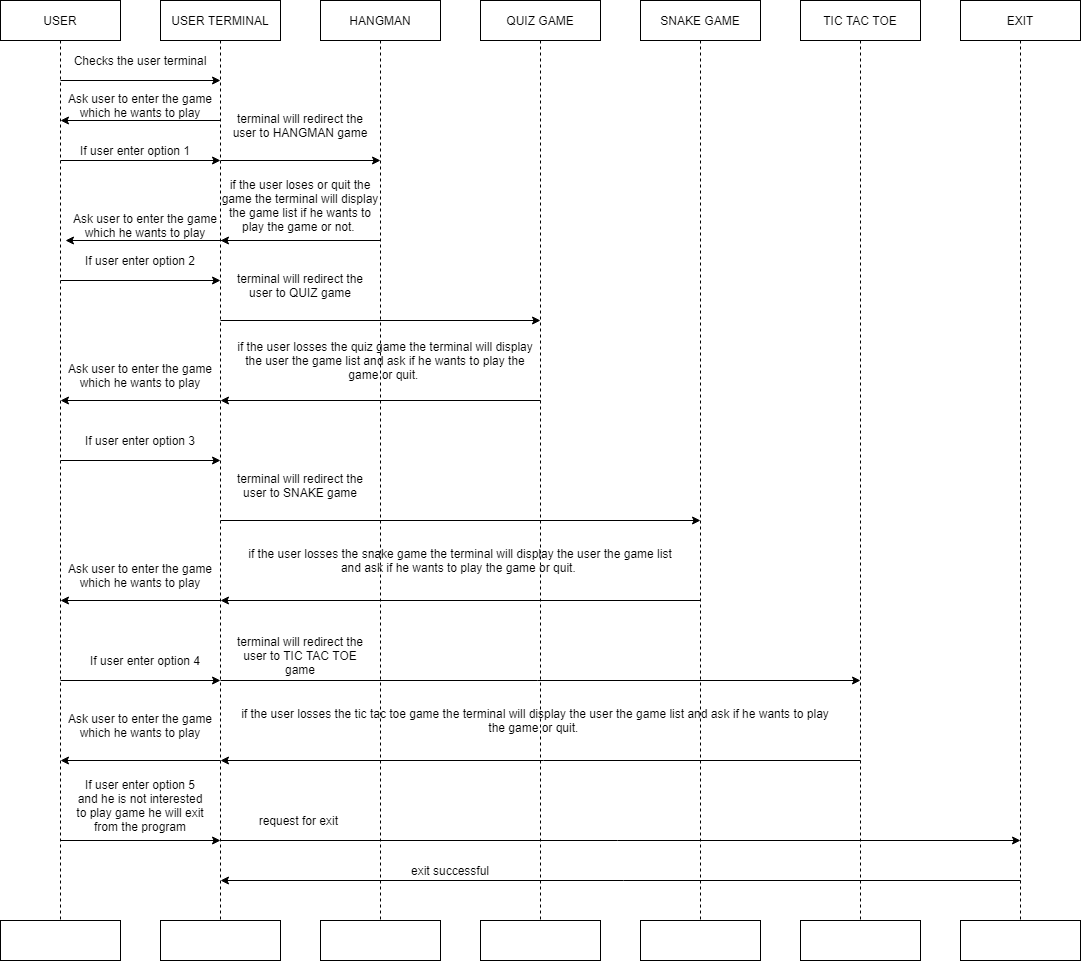

The diagram above was exported from draw.io. Its source (the exported page's mxGraphModel, read from the mxfile embedded in the PNG):
<mxGraphModel dx="1038" dy="547" grid="1" gridSize="10" guides="1" tooltips="1" connect="1" arrows="1" fold="1" page="1" pageScale="1" pageWidth="850" pageHeight="1100" math="0" shadow="0">
  <root>
    <mxCell id="0" />
    <mxCell id="1" parent="0" />
    <mxCell id="U5Yhy2logfoSQgIPXrOU-9" style="edgeStyle=orthogonalEdgeStyle;rounded=0;orthogonalLoop=1;jettySize=auto;html=1;exitX=0.5;exitY=1;exitDx=0;exitDy=0;dashed=1;startArrow=none;startFill=0;endArrow=none;endFill=0;" edge="1" parent="1" source="U5Yhy2logfoSQgIPXrOU-1">
      <mxGeometry relative="1" as="geometry">
        <mxPoint x="140" y="1000" as="targetPoint" />
      </mxGeometry>
    </mxCell>
    <mxCell id="U5Yhy2logfoSQgIPXrOU-1" value="USER" style="rounded=0;whiteSpace=wrap;html=1;" vertex="1" parent="1">
      <mxGeometry x="80" y="80" width="120" height="40" as="geometry" />
    </mxCell>
    <mxCell id="U5Yhy2logfoSQgIPXrOU-10" style="edgeStyle=orthogonalEdgeStyle;rounded=0;orthogonalLoop=1;jettySize=auto;html=1;exitX=0.5;exitY=1;exitDx=0;exitDy=0;dashed=1;startArrow=none;startFill=0;endArrow=none;endFill=0;" edge="1" parent="1" source="U5Yhy2logfoSQgIPXrOU-2">
      <mxGeometry relative="1" as="geometry">
        <mxPoint x="300" y="1000" as="targetPoint" />
      </mxGeometry>
    </mxCell>
    <mxCell id="U5Yhy2logfoSQgIPXrOU-2" value="USER TERMINAL" style="rounded=0;whiteSpace=wrap;html=1;" vertex="1" parent="1">
      <mxGeometry x="240" y="80" width="120" height="40" as="geometry" />
    </mxCell>
    <mxCell id="U5Yhy2logfoSQgIPXrOU-11" style="edgeStyle=orthogonalEdgeStyle;rounded=0;orthogonalLoop=1;jettySize=auto;html=1;exitX=0.5;exitY=1;exitDx=0;exitDy=0;dashed=1;startArrow=none;startFill=0;endArrow=none;endFill=0;" edge="1" parent="1" source="U5Yhy2logfoSQgIPXrOU-3">
      <mxGeometry relative="1" as="geometry">
        <mxPoint x="460" y="1000" as="targetPoint" />
      </mxGeometry>
    </mxCell>
    <mxCell id="U5Yhy2logfoSQgIPXrOU-3" value="HANGMAN" style="rounded=0;whiteSpace=wrap;html=1;" vertex="1" parent="1">
      <mxGeometry x="400" y="80" width="120" height="40" as="geometry" />
    </mxCell>
    <mxCell id="U5Yhy2logfoSQgIPXrOU-12" style="edgeStyle=orthogonalEdgeStyle;rounded=0;orthogonalLoop=1;jettySize=auto;html=1;exitX=0.5;exitY=1;exitDx=0;exitDy=0;dashed=1;startArrow=none;startFill=0;endArrow=none;endFill=0;" edge="1" parent="1" source="U5Yhy2logfoSQgIPXrOU-4">
      <mxGeometry relative="1" as="geometry">
        <mxPoint x="620" y="1010" as="targetPoint" />
      </mxGeometry>
    </mxCell>
    <mxCell id="U5Yhy2logfoSQgIPXrOU-4" value="QUIZ GAME" style="rounded=0;whiteSpace=wrap;html=1;" vertex="1" parent="1">
      <mxGeometry x="560" y="80" width="120" height="40" as="geometry" />
    </mxCell>
    <mxCell id="U5Yhy2logfoSQgIPXrOU-13" style="edgeStyle=orthogonalEdgeStyle;rounded=0;orthogonalLoop=1;jettySize=auto;html=1;exitX=0.5;exitY=1;exitDx=0;exitDy=0;dashed=1;startArrow=none;startFill=0;endArrow=none;endFill=0;" edge="1" parent="1" source="U5Yhy2logfoSQgIPXrOU-5">
      <mxGeometry relative="1" as="geometry">
        <mxPoint x="780" y="1000" as="targetPoint" />
      </mxGeometry>
    </mxCell>
    <mxCell id="U5Yhy2logfoSQgIPXrOU-5" value="SNAKE GAME" style="rounded=0;whiteSpace=wrap;html=1;" vertex="1" parent="1">
      <mxGeometry x="720" y="80" width="120" height="40" as="geometry" />
    </mxCell>
    <mxCell id="U5Yhy2logfoSQgIPXrOU-14" style="edgeStyle=orthogonalEdgeStyle;rounded=0;orthogonalLoop=1;jettySize=auto;html=1;exitX=0.5;exitY=1;exitDx=0;exitDy=0;dashed=1;startArrow=none;startFill=0;endArrow=none;endFill=0;" edge="1" parent="1" source="U5Yhy2logfoSQgIPXrOU-6">
      <mxGeometry relative="1" as="geometry">
        <mxPoint x="940" y="1000" as="targetPoint" />
      </mxGeometry>
    </mxCell>
    <mxCell id="U5Yhy2logfoSQgIPXrOU-6" value="TIC TAC TOE" style="rounded=0;whiteSpace=wrap;html=1;" vertex="1" parent="1">
      <mxGeometry x="880" y="80" width="120" height="40" as="geometry" />
    </mxCell>
    <mxCell id="U5Yhy2logfoSQgIPXrOU-15" value="" style="endArrow=classic;html=1;" edge="1" parent="1">
      <mxGeometry width="50" height="50" relative="1" as="geometry">
        <mxPoint x="140" y="160" as="sourcePoint" />
        <mxPoint x="300" y="160" as="targetPoint" />
      </mxGeometry>
    </mxCell>
    <mxCell id="U5Yhy2logfoSQgIPXrOU-16" value="Checks the user terminal" style="text;html=1;strokeColor=none;fillColor=none;align=center;verticalAlign=middle;whiteSpace=wrap;rounded=0;" vertex="1" parent="1">
      <mxGeometry x="150" y="130" width="140" height="20" as="geometry" />
    </mxCell>
    <mxCell id="U5Yhy2logfoSQgIPXrOU-18" value="" style="endArrow=classic;html=1;" edge="1" parent="1">
      <mxGeometry width="50" height="50" relative="1" as="geometry">
        <mxPoint x="140" y="240" as="sourcePoint" />
        <mxPoint x="300" y="240" as="targetPoint" />
      </mxGeometry>
    </mxCell>
    <mxCell id="U5Yhy2logfoSQgIPXrOU-19" value="" style="endArrow=none;html=1;startArrow=classic;startFill=1;endFill=0;" edge="1" parent="1">
      <mxGeometry width="50" height="50" relative="1" as="geometry">
        <mxPoint x="140" y="200" as="sourcePoint" />
        <mxPoint x="300" y="200" as="targetPoint" />
      </mxGeometry>
    </mxCell>
    <mxCell id="U5Yhy2logfoSQgIPXrOU-20" value="Ask user to enter the game which he wants to play" style="text;html=1;strokeColor=none;fillColor=none;align=center;verticalAlign=middle;whiteSpace=wrap;rounded=0;" vertex="1" parent="1">
      <mxGeometry x="145" y="180" width="150" height="10" as="geometry" />
    </mxCell>
    <mxCell id="U5Yhy2logfoSQgIPXrOU-21" value="If user enter option 1" style="text;html=1;strokeColor=none;fillColor=none;align=center;verticalAlign=middle;whiteSpace=wrap;rounded=0;" vertex="1" parent="1">
      <mxGeometry x="150" y="220" width="130" height="20" as="geometry" />
    </mxCell>
    <mxCell id="U5Yhy2logfoSQgIPXrOU-22" value="" style="endArrow=classic;html=1;" edge="1" parent="1">
      <mxGeometry width="50" height="50" relative="1" as="geometry">
        <mxPoint x="300" y="240" as="sourcePoint" />
        <mxPoint x="460" y="240" as="targetPoint" />
      </mxGeometry>
    </mxCell>
    <mxCell id="U5Yhy2logfoSQgIPXrOU-23" value="terminal will redirect the user to HANGMAN game" style="text;html=1;strokeColor=none;fillColor=none;align=center;verticalAlign=middle;whiteSpace=wrap;rounded=0;" vertex="1" parent="1">
      <mxGeometry x="310" y="180" width="140" height="50" as="geometry" />
    </mxCell>
    <mxCell id="U5Yhy2logfoSQgIPXrOU-24" value="" style="endArrow=none;html=1;startArrow=classic;startFill=1;endFill=0;" edge="1" parent="1">
      <mxGeometry width="50" height="50" relative="1" as="geometry">
        <mxPoint x="300" y="320" as="sourcePoint" />
        <mxPoint x="460" y="320" as="targetPoint" />
      </mxGeometry>
    </mxCell>
    <mxCell id="U5Yhy2logfoSQgIPXrOU-25" value="if the user loses or quit the game the terminal will display the game list if he wants to play the game or not.&amp;nbsp;" style="text;html=1;strokeColor=none;fillColor=none;align=center;verticalAlign=middle;whiteSpace=wrap;rounded=0;" vertex="1" parent="1">
      <mxGeometry x="300" y="260" width="160" height="50" as="geometry" />
    </mxCell>
    <mxCell id="U5Yhy2logfoSQgIPXrOU-26" value="" style="endArrow=classic;html=1;" edge="1" parent="1">
      <mxGeometry width="50" height="50" relative="1" as="geometry">
        <mxPoint x="140" y="360" as="sourcePoint" />
        <mxPoint x="300" y="360" as="targetPoint" />
      </mxGeometry>
    </mxCell>
    <mxCell id="U5Yhy2logfoSQgIPXrOU-27" value="If user enter option 2" style="text;html=1;strokeColor=none;fillColor=none;align=center;verticalAlign=middle;whiteSpace=wrap;rounded=0;" vertex="1" parent="1">
      <mxGeometry x="155" y="330" width="130" height="20" as="geometry" />
    </mxCell>
    <mxCell id="U5Yhy2logfoSQgIPXrOU-28" value="" style="endArrow=classic;html=1;" edge="1" parent="1">
      <mxGeometry width="50" height="50" relative="1" as="geometry">
        <mxPoint x="300" y="400" as="sourcePoint" />
        <mxPoint x="620" y="400" as="targetPoint" />
      </mxGeometry>
    </mxCell>
    <mxCell id="U5Yhy2logfoSQgIPXrOU-29" value="terminal will redirect the user to QUIZ game" style="text;html=1;strokeColor=none;fillColor=none;align=center;verticalAlign=middle;whiteSpace=wrap;rounded=0;" vertex="1" parent="1">
      <mxGeometry x="310" y="340" width="140" height="50" as="geometry" />
    </mxCell>
    <mxCell id="U5Yhy2logfoSQgIPXrOU-30" value="" style="endArrow=none;html=1;startArrow=classic;startFill=1;endFill=0;" edge="1" parent="1">
      <mxGeometry width="50" height="50" relative="1" as="geometry">
        <mxPoint x="300" y="480" as="sourcePoint" />
        <mxPoint x="620" y="480" as="targetPoint" />
      </mxGeometry>
    </mxCell>
    <mxCell id="U5Yhy2logfoSQgIPXrOU-31" value="if the user losses the quiz game the terminal will display the user the game list and ask if he wants to play the game or quit.&amp;nbsp;" style="text;html=1;strokeColor=none;fillColor=none;align=center;verticalAlign=middle;whiteSpace=wrap;rounded=0;" vertex="1" parent="1">
      <mxGeometry x="310" y="410" width="310" height="60" as="geometry" />
    </mxCell>
    <mxCell id="U5Yhy2logfoSQgIPXrOU-32" value="" style="endArrow=classic;html=1;" edge="1" parent="1">
      <mxGeometry width="50" height="50" relative="1" as="geometry">
        <mxPoint x="140" y="540" as="sourcePoint" />
        <mxPoint x="300" y="540" as="targetPoint" />
      </mxGeometry>
    </mxCell>
    <mxCell id="U5Yhy2logfoSQgIPXrOU-33" value="If user enter option 3" style="text;html=1;strokeColor=none;fillColor=none;align=center;verticalAlign=middle;whiteSpace=wrap;rounded=0;" vertex="1" parent="1">
      <mxGeometry x="155" y="510" width="130" height="20" as="geometry" />
    </mxCell>
    <mxCell id="U5Yhy2logfoSQgIPXrOU-34" value="" style="endArrow=classic;html=1;" edge="1" parent="1">
      <mxGeometry width="50" height="50" relative="1" as="geometry">
        <mxPoint x="300" y="600" as="sourcePoint" />
        <mxPoint x="780" y="600" as="targetPoint" />
      </mxGeometry>
    </mxCell>
    <mxCell id="U5Yhy2logfoSQgIPXrOU-35" value="terminal will redirect the user to SNAKE game" style="text;html=1;strokeColor=none;fillColor=none;align=center;verticalAlign=middle;whiteSpace=wrap;rounded=0;" vertex="1" parent="1">
      <mxGeometry x="310" y="540" width="140" height="50" as="geometry" />
    </mxCell>
    <mxCell id="U5Yhy2logfoSQgIPXrOU-36" value="" style="endArrow=none;html=1;startArrow=classic;startFill=1;endFill=0;" edge="1" parent="1">
      <mxGeometry width="50" height="50" relative="1" as="geometry">
        <mxPoint x="300" y="680" as="sourcePoint" />
        <mxPoint x="780" y="680" as="targetPoint" />
      </mxGeometry>
    </mxCell>
    <mxCell id="U5Yhy2logfoSQgIPXrOU-37" value="if the user losses the snake game the terminal will display the user the game list and ask if he wants to play the game or quit.&amp;nbsp;" style="text;html=1;strokeColor=none;fillColor=none;align=center;verticalAlign=middle;whiteSpace=wrap;rounded=0;" vertex="1" parent="1">
      <mxGeometry x="320" y="610" width="440" height="60" as="geometry" />
    </mxCell>
    <mxCell id="U5Yhy2logfoSQgIPXrOU-38" value="" style="endArrow=none;html=1;startArrow=classic;startFill=1;endFill=0;" edge="1" parent="1">
      <mxGeometry width="50" height="50" relative="1" as="geometry">
        <mxPoint x="145" y="320" as="sourcePoint" />
        <mxPoint x="305" y="320" as="targetPoint" />
      </mxGeometry>
    </mxCell>
    <mxCell id="U5Yhy2logfoSQgIPXrOU-39" value="Ask user to enter the game which he wants to play" style="text;html=1;strokeColor=none;fillColor=none;align=center;verticalAlign=middle;whiteSpace=wrap;rounded=0;" vertex="1" parent="1">
      <mxGeometry x="150" y="300" width="150" height="10" as="geometry" />
    </mxCell>
    <mxCell id="U5Yhy2logfoSQgIPXrOU-40" value="Ask user to enter the game which he wants to play" style="text;html=1;strokeColor=none;fillColor=none;align=center;verticalAlign=middle;whiteSpace=wrap;rounded=0;" vertex="1" parent="1">
      <mxGeometry x="145" y="450" width="150" height="10" as="geometry" />
    </mxCell>
    <mxCell id="U5Yhy2logfoSQgIPXrOU-41" value="" style="endArrow=none;html=1;startArrow=classic;startFill=1;endFill=0;" edge="1" parent="1">
      <mxGeometry width="50" height="50" relative="1" as="geometry">
        <mxPoint x="140" y="480" as="sourcePoint" />
        <mxPoint x="300" y="480" as="targetPoint" />
      </mxGeometry>
    </mxCell>
    <mxCell id="U5Yhy2logfoSQgIPXrOU-42" value="" style="endArrow=none;html=1;startArrow=classic;startFill=1;endFill=0;" edge="1" parent="1">
      <mxGeometry width="50" height="50" relative="1" as="geometry">
        <mxPoint x="140" y="680" as="sourcePoint" />
        <mxPoint x="300" y="680" as="targetPoint" />
      </mxGeometry>
    </mxCell>
    <mxCell id="U5Yhy2logfoSQgIPXrOU-43" value="Ask user to enter the game which he wants to play" style="text;html=1;strokeColor=none;fillColor=none;align=center;verticalAlign=middle;whiteSpace=wrap;rounded=0;" vertex="1" parent="1">
      <mxGeometry x="145" y="650" width="150" height="10" as="geometry" />
    </mxCell>
    <mxCell id="U5Yhy2logfoSQgIPXrOU-44" value="If user enter option 4" style="text;html=1;strokeColor=none;fillColor=none;align=center;verticalAlign=middle;whiteSpace=wrap;rounded=0;" vertex="1" parent="1">
      <mxGeometry x="160" y="730" width="130" height="20" as="geometry" />
    </mxCell>
    <mxCell id="U5Yhy2logfoSQgIPXrOU-45" value="" style="endArrow=classic;html=1;" edge="1" parent="1">
      <mxGeometry width="50" height="50" relative="1" as="geometry">
        <mxPoint x="140" y="760" as="sourcePoint" />
        <mxPoint x="300" y="760" as="targetPoint" />
      </mxGeometry>
    </mxCell>
    <mxCell id="U5Yhy2logfoSQgIPXrOU-46" value="" style="endArrow=classic;html=1;" edge="1" parent="1">
      <mxGeometry width="50" height="50" relative="1" as="geometry">
        <mxPoint x="300" y="760" as="sourcePoint" />
        <mxPoint x="940" y="760" as="targetPoint" />
      </mxGeometry>
    </mxCell>
    <mxCell id="U5Yhy2logfoSQgIPXrOU-47" value="terminal will redirect the user to TIC TAC TOE game" style="text;html=1;strokeColor=none;fillColor=none;align=center;verticalAlign=middle;whiteSpace=wrap;rounded=0;" vertex="1" parent="1">
      <mxGeometry x="310" y="710" width="140" height="50" as="geometry" />
    </mxCell>
    <mxCell id="U5Yhy2logfoSQgIPXrOU-48" value="" style="endArrow=none;html=1;startArrow=classic;startFill=1;endFill=0;" edge="1" parent="1">
      <mxGeometry width="50" height="50" relative="1" as="geometry">
        <mxPoint x="300" y="840" as="sourcePoint" />
        <mxPoint x="940" y="840" as="targetPoint" />
      </mxGeometry>
    </mxCell>
    <mxCell id="U5Yhy2logfoSQgIPXrOU-49" value="if the user losses the tic tac toe game the terminal will display the user the game list and ask if he wants to play the game or quit.&amp;nbsp;" style="text;html=1;strokeColor=none;fillColor=none;align=center;verticalAlign=middle;whiteSpace=wrap;rounded=0;" vertex="1" parent="1">
      <mxGeometry x="320" y="770" width="590" height="60" as="geometry" />
    </mxCell>
    <mxCell id="U5Yhy2logfoSQgIPXrOU-51" value="Ask user to enter the game which he wants to play" style="text;html=1;strokeColor=none;fillColor=none;align=center;verticalAlign=middle;whiteSpace=wrap;rounded=0;" vertex="1" parent="1">
      <mxGeometry x="145" y="800" width="150" height="10" as="geometry" />
    </mxCell>
    <mxCell id="U5Yhy2logfoSQgIPXrOU-52" value="" style="endArrow=none;html=1;startArrow=classic;startFill=1;endFill=0;" edge="1" parent="1">
      <mxGeometry width="50" height="50" relative="1" as="geometry">
        <mxPoint x="140" y="840" as="sourcePoint" />
        <mxPoint x="300" y="840" as="targetPoint" />
      </mxGeometry>
    </mxCell>
    <mxCell id="U5Yhy2logfoSQgIPXrOU-53" value="If user enter option 5 and he is not interested to play game he will exit from the program" style="text;html=1;strokeColor=none;fillColor=none;align=center;verticalAlign=middle;whiteSpace=wrap;rounded=0;" vertex="1" parent="1">
      <mxGeometry x="155" y="870" width="130" height="30" as="geometry" />
    </mxCell>
    <mxCell id="U5Yhy2logfoSQgIPXrOU-54" value="" style="endArrow=classic;html=1;" edge="1" parent="1">
      <mxGeometry width="50" height="50" relative="1" as="geometry">
        <mxPoint x="140" y="920" as="sourcePoint" />
        <mxPoint x="300" y="920" as="targetPoint" />
      </mxGeometry>
    </mxCell>
    <mxCell id="U5Yhy2logfoSQgIPXrOU-57" style="edgeStyle=orthogonalEdgeStyle;rounded=0;orthogonalLoop=1;jettySize=auto;html=1;exitX=0.5;exitY=1;exitDx=0;exitDy=0;startArrow=none;startFill=0;endArrow=none;endFill=0;dashed=1;entryX=0.5;entryY=0;entryDx=0;entryDy=0;" edge="1" parent="1" source="U5Yhy2logfoSQgIPXrOU-56" target="U5Yhy2logfoSQgIPXrOU-69">
      <mxGeometry relative="1" as="geometry">
        <mxPoint x="1090" y="1000" as="targetPoint" />
      </mxGeometry>
    </mxCell>
    <mxCell id="U5Yhy2logfoSQgIPXrOU-56" value="EXIT" style="rounded=0;whiteSpace=wrap;html=1;" vertex="1" parent="1">
      <mxGeometry x="1040" y="80" width="120" height="40" as="geometry" />
    </mxCell>
    <mxCell id="U5Yhy2logfoSQgIPXrOU-58" value="" style="endArrow=classic;html=1;" edge="1" parent="1">
      <mxGeometry width="50" height="50" relative="1" as="geometry">
        <mxPoint x="300" y="920" as="sourcePoint" />
        <mxPoint x="1100" y="920" as="targetPoint" />
      </mxGeometry>
    </mxCell>
    <mxCell id="U5Yhy2logfoSQgIPXrOU-59" value="request for exit&amp;nbsp;" style="text;html=1;strokeColor=none;fillColor=none;align=center;verticalAlign=middle;whiteSpace=wrap;rounded=0;" vertex="1" parent="1">
      <mxGeometry x="330" y="890" width="100" height="20" as="geometry" />
    </mxCell>
    <mxCell id="U5Yhy2logfoSQgIPXrOU-60" value="" style="endArrow=none;html=1;endFill=0;startArrow=classic;startFill=1;" edge="1" parent="1">
      <mxGeometry width="50" height="50" relative="1" as="geometry">
        <mxPoint x="300" y="960" as="sourcePoint" />
        <mxPoint x="1100" y="960" as="targetPoint" />
      </mxGeometry>
    </mxCell>
    <mxCell id="U5Yhy2logfoSQgIPXrOU-61" value="exit successful" style="text;html=1;strokeColor=none;fillColor=none;align=center;verticalAlign=middle;whiteSpace=wrap;rounded=0;" vertex="1" parent="1">
      <mxGeometry x="480" y="940" width="100" height="20" as="geometry" />
    </mxCell>
    <mxCell id="U5Yhy2logfoSQgIPXrOU-63" value="" style="rounded=0;whiteSpace=wrap;html=1;" vertex="1" parent="1">
      <mxGeometry x="80" y="1000" width="120" height="40" as="geometry" />
    </mxCell>
    <mxCell id="U5Yhy2logfoSQgIPXrOU-64" value="" style="rounded=0;whiteSpace=wrap;html=1;" vertex="1" parent="1">
      <mxGeometry x="240" y="1000" width="120" height="40" as="geometry" />
    </mxCell>
    <mxCell id="U5Yhy2logfoSQgIPXrOU-65" value="" style="rounded=0;whiteSpace=wrap;html=1;" vertex="1" parent="1">
      <mxGeometry x="400" y="1000" width="120" height="40" as="geometry" />
    </mxCell>
    <mxCell id="U5Yhy2logfoSQgIPXrOU-66" value="" style="rounded=0;whiteSpace=wrap;html=1;" vertex="1" parent="1">
      <mxGeometry x="560" y="1000" width="120" height="40" as="geometry" />
    </mxCell>
    <mxCell id="U5Yhy2logfoSQgIPXrOU-67" value="" style="rounded=0;whiteSpace=wrap;html=1;" vertex="1" parent="1">
      <mxGeometry x="720" y="1000" width="120" height="40" as="geometry" />
    </mxCell>
    <mxCell id="U5Yhy2logfoSQgIPXrOU-68" value="" style="rounded=0;whiteSpace=wrap;html=1;" vertex="1" parent="1">
      <mxGeometry x="880" y="1000" width="120" height="40" as="geometry" />
    </mxCell>
    <mxCell id="U5Yhy2logfoSQgIPXrOU-69" value="" style="rounded=0;whiteSpace=wrap;html=1;" vertex="1" parent="1">
      <mxGeometry x="1040" y="1000" width="120" height="40" as="geometry" />
    </mxCell>
  </root>
</mxGraphModel>